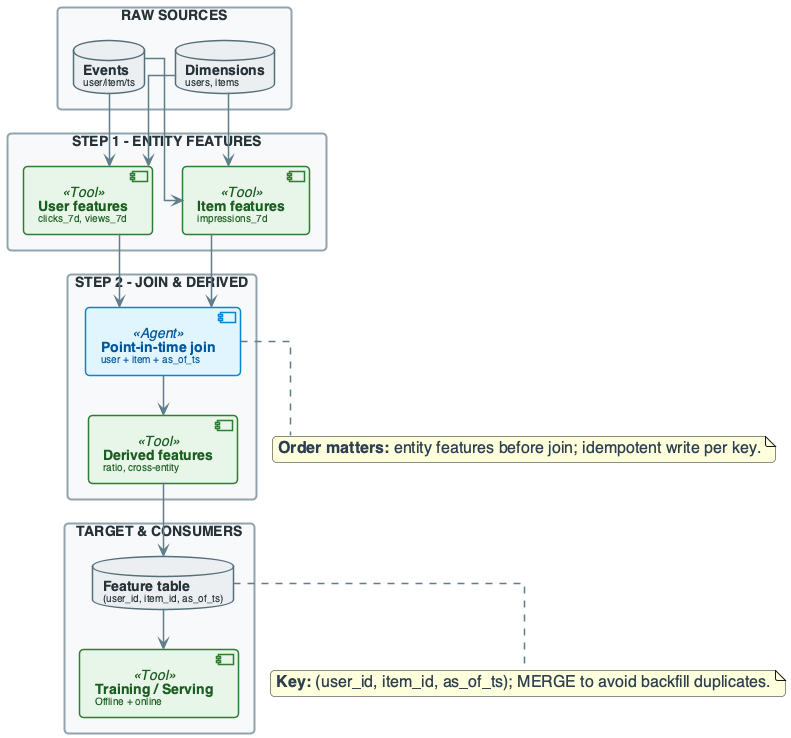

The diagram above was rendered by PlantUML. Its source (embedded in the PNG):
@startuml
'=================================================
' CANONICAL DIAGRAM TEMPLATE - DATA ENGINEERING
'=================================================

top to bottom direction
skinparam linetype ortho
skinparam shadowing false
skinparam roundcorner 8
skinparam handwritten false
skinparam nodesep 30
skinparam ranksep 40

'-------------------------
' FONT & GLOBAL STYLE
'-------------------------
skinparam defaultFontName "Segoe UI, Helvetica, sans-serif"
skinparam defaultFontSize 16
skinparam defaultFontColor #2C3E50

'-------------------------
' GENERIC BOX STYLE
'-------------------------
skinparam rectangle {
    BackgroundColor #F8F9FA
    BorderColor #90A4AE
    BorderThickness 2
    FontColor #263238
    FontSize 14
    FontStyle bold
    Padding 20
}

skinparam component {
    BackgroundColor #FFFFFF
    BorderColor #78909C
    BorderThickness 1.5
    FontSize 14
    Padding 12
}

skinparam database {
    BackgroundColor #ECEFF1
    BorderColor #546E7A
    BorderThickness 1.5
    FontSize 14
    FontColor #263238
}

skinparam arrow {
    Color #607D8B
    Thickness 1.5
    FontSize 11
    FontColor #546E7A
}

'-------------------------
' SEMANTIC STEREOTYPES
'-------------------------
skinparam component<<UI>> {
    BorderColor #8E24AA
    BackgroundColor #F3E5F5
    FontColor #4A148C
}

skinparam component<<Agent>> {
    BorderColor #0288D1
    BackgroundColor #E1F5FE
    FontColor #01579B
}

skinparam component<<Tool>> {
    BorderColor #2E7D32
    BackgroundColor #E8F5E9
    FontColor #1B5E20
}

skinparam component<<Config>> {
    BorderColor #F57C00
    BackgroundColor #FFF3E0
    FontColor #E65100
}

skinparam component<<Bad>> {
    BorderColor #C62828
    BackgroundColor #FFEBEE
    FontColor #B71C1C
}

skinparam component<<V1>> {
    BorderColor #F57C00
    BackgroundColor #FFF3E0
    FontColor #E65100
}

skinparam component<<V2>> {
    BorderColor #2E7D32
    BackgroundColor #E8F5E9
    FontColor #1B5E20
}

skinparam component<<up>> {
    BackgroundColor #E8F5E9
    BorderColor #2E7D32
}

skinparam component<<down>> {
    BackgroundColor #FFEBEE
    BorderColor #C62828
}

skinparam database<<up>> {
    BackgroundColor #E8F5E9
    BorderColor #2E7D32
}

skinparam database<<down>> {
    BackgroundColor #FFEBEE
    BorderColor #C62828
}

skinparam component<<success>> {
    BackgroundColor #E8F5E9
    BorderColor #2E7D32
}

skinparam component<<failure>> {
    BackgroundColor #FFEBEE
    BorderColor #C62828
}

'=================================================

' ADVANCED FEATURE PIPELINE (MULTI-STEP DAG)
rectangle "RAW SOURCES" #F8F9FA {
    database "**Events**\n<size:10>user/item/ts</size>" as EVT
    database "**Dimensions**\n<size:10>users, items</size>" as DIM
}

rectangle "STEP 1 - ENTITY FEATURES" #F8F9FA {
    component "**User features**\n<size:10>clicks_7d, views_7d</size>" as UFEAT <<Tool>>
    component "**Item features**\n<size:10>impressions_7d</size>" as IFEAT <<Tool>>
}

rectangle "STEP 2 - JOIN & DERIVED" #F8F9FA {
    component "**Point-in-time join**\n<size:10>user + item + as_of_ts</size>" as JOIN <<Agent>>
    component "**Derived features**\n<size:10>ratio, cross-entity</size>" as DERIVED <<Tool>>
}

rectangle "TARGET & CONSUMERS" #F8F9FA {
    database "**Feature table**\n<size:10>(user_id, item_id, as_of_ts)</size>" as FT
    component "**Training / Serving**\n<size:10>Offline + online</size>" as CONS <<Tool>>
}

EVT --> UFEAT
EVT --> IFEAT
DIM --> UFEAT
DIM --> IFEAT
UFEAT --> JOIN
IFEAT --> JOIN
JOIN --> DERIVED
DERIVED --> FT
FT --> CONS

note bottom of JOIN : **Order matters:** entity features before join; idempotent write per key.
note bottom of FT : **Key:** (user_id, item_id, as_of_ts); MERGE to avoid backfill duplicates.

@enduml